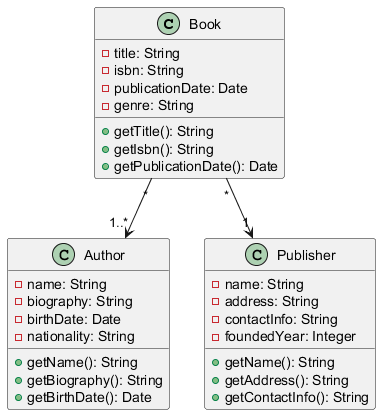

The diagram above was rendered by PlantUML. Its source (embedded in the PNG):
@startuml
class Book {
    - title: String
    - isbn: String
    - publicationDate: Date
    - genre: String
    + getTitle(): String
    + getIsbn(): String
    + getPublicationDate(): Date
}

class Author {
    - name: String
    - biography: String
    - birthDate: Date
    - nationality: String
    + getName(): String
    + getBiography(): String
    + getBirthDate(): Date
}

class Publisher {
    - name: String
    - address: String
    - contactInfo: String
    - foundedYear: Integer
    + getName(): String
    + getAddress(): String
    + getContactInfo(): String
}

Book "*" --> "1..*" Author
Book "*" --> "1" Publisher
@enduml